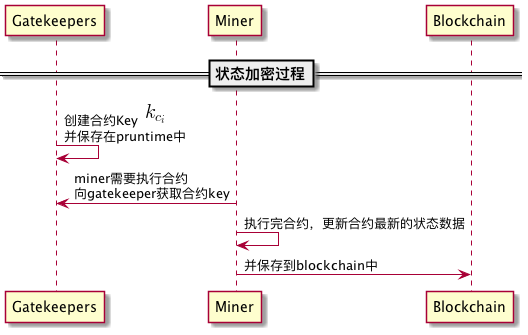

The diagram above was rendered by PlantUML. Its source (embedded in the PNG):
@startuml  State-Encryption
====状态加密过程==
'节点注册过程 gatekeeper或者miner 这里统称为worker node
Gatekeepers -> Gatekeepers: 创建合约Key <math>k_{c_{i}}</math> \n并保存在pruntime中


'miner 想运行一个合约，先向gatekeeper获取合约key 
Miner -> Gatekeepers: miner需要执行合约 \n向gatekeeper获取合约key


Miner -> Miner: 执行完合约，更新合约最新的状态数据

Miner -> Blockchain: 并保存到blockchain中


@enduml1